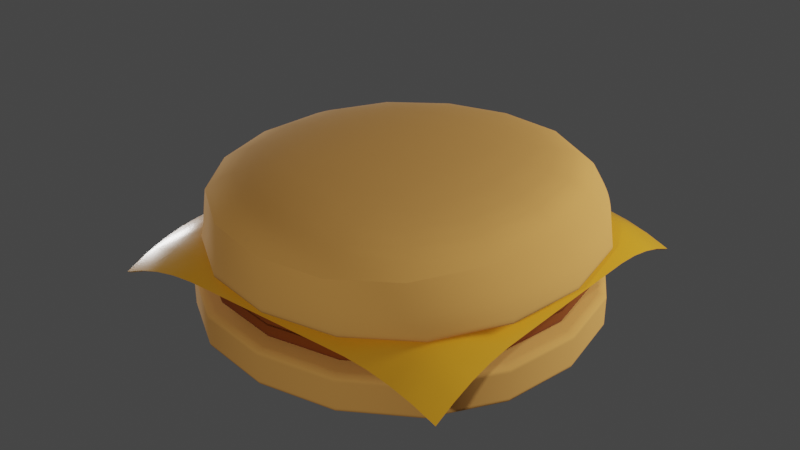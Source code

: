 # Source: hamburger.blend  (saved by Blender 3.5.10; exported with 4.5.12 LTS)
import bpy
from mathutils import Matrix  # noqa: F401  (used for matrix-valued properties, if any)

bpy.ops.wm.read_factory_settings(use_empty=True)
scene = bpy.context.scene
scene.name = 'Scene'

# ---- collections
col_collection = bpy.data.collections.new('Collection'); scene.collection.children.link(col_collection)

# ---- materials (node trees are filled in below, after node groups)
mat_bunmaterial = bpy.data.materials.new('BunMaterial')
mat_bunmaterial.use_transparent_shadow = False
mat_meatmaterial = bpy.data.materials.new('meatMaterial')
mat_meatmaterial.use_transparent_shadow = False
mat_cheesematerial = bpy.data.materials.new('cheeseMaterial')
mat_cheesematerial.use_transparent_shadow = False

# ---- node groups
ng_auto_smooth = bpy.data.node_groups.new('Auto Smooth', 'GeometryNodeTree')
_s = ng_auto_smooth.interface.new_socket(name='Geometry', in_out='OUTPUT', socket_type='NodeSocketGeometry')
_s = ng_auto_smooth.interface.new_socket(name='Geometry', in_out='INPUT', socket_type='NodeSocketGeometry')
_s = ng_auto_smooth.interface.new_socket(name='Angle', in_out='INPUT', socket_type='NodeSocketFloat')
_s.subtype = 'ANGLE'
_s.min_value = 0.0
_s.max_value = 3.142
ng_auto_smooth.is_modifier = True
_N = ng_auto_smooth.nodes; _L = ng_auto_smooth.links
n0 = _N.new('NodeGroupOutput'); n0.name = 'Group Output'; n0.location = (480, -100)
n1 = _N.new('NodeGroupInput'); n1.name = 'Group Input'; n1.location = (-420, -300)
n2 = _N.new('NodeGroupInput'); n2.name = 'Group Input.001'; n2.location = (-60, -100)
n3 = _N.new('GeometryNodeSetShadeSmooth'); n3.name = 'Set Shade Smooth'; n3.location = (120, -100)
n3.domain = 'EDGE'
n4 = _N.new('GeometryNodeSetShadeSmooth'); n4.name = 'Set Shade Smooth.001'; n4.location = (300, -100)
n5 = _N.new('GeometryNodeInputMeshEdgeAngle'); n5.name = 'Edge Angle'; n5.location = (-420, -220)
n6 = _N.new('GeometryNodeInputEdgeSmooth'); n6.name = 'Is Edge Smooth'; n6.location = (-60, -160)
n7 = _N.new('GeometryNodeInputShadeSmooth'); n7.name = 'Is Face Smooth'; n7.location = (-240, -340)
n8 = _N.new('FunctionNodeBooleanMath'); n8.name = 'Boolean Math'; n8.location = (-60, -220)
n9 = _N.new('FunctionNodeCompare'); n9.name = 'Compare'; n9.location = (-240, -180)
n9.operation = 'LESS_EQUAL'
_L.new(n5.outputs[0], n9.inputs[0])
_L.new(n4.outputs[0], n0.inputs[0])
_L.new(n1.outputs[1], n9.inputs[1])
_L.new(n9.outputs[0], n8.inputs[0])
_L.new(n7.outputs[0], n8.inputs[1])
_L.new(n2.outputs[0], n3.inputs[0])
_L.new(n6.outputs[0], n3.inputs[1])
_L.new(n3.outputs[0], n4.inputs[0])
_L.new(n8.outputs[0], n3.inputs[2])
n0.is_active_output = True

# ---- material node trees
mat_bunmaterial.use_nodes = True; mat_bunmaterial.node_tree.nodes.clear()
_N = mat_bunmaterial.node_tree.nodes; _L = mat_bunmaterial.node_tree.links
n0 = _N.new('ShaderNodeBsdfPrincipled'); n0.name = 'Principled BSDF'; n0.location = (10, 300)
n0.distribution = 'GGX'
n0.subsurface_method = 'RANDOM_WALK_SKIN'
n0.inputs[0].default_value = (0.8, 0.3764, 0.08888, 1.0)
n0.inputs[2].default_value = 1.0
n0.inputs[3].default_value = 1.45
n0.inputs[27].default_value = (0.0, 0.0, 0.0, 1.0)
n0.inputs[28].default_value = 1.0
n1 = _N.new('ShaderNodeOutputMaterial'); n1.name = 'Material Output'; n1.location = (300, 300)
_L.new(n0.outputs[0], n1.inputs[0])
n1.is_active_output = True
mat_meatmaterial.use_nodes = True; mat_meatmaterial.node_tree.nodes.clear()
_N = mat_meatmaterial.node_tree.nodes; _L = mat_meatmaterial.node_tree.links
n0 = _N.new('ShaderNodeBsdfPrincipled'); n0.name = 'Principled BSDF'; n0.location = (10, 300)
n0.distribution = 'GGX'
n0.subsurface_method = 'RANDOM_WALK_SKIN'
n0.inputs[0].default_value = (0.2462, 0.05323, 0.0, 1.0)
n0.inputs[2].default_value = 1.0
n0.inputs[3].default_value = 1.45
n0.inputs[27].default_value = (0.0, 0.0, 0.0, 1.0)
n0.inputs[28].default_value = 1.0
n1 = _N.new('ShaderNodeOutputMaterial'); n1.name = 'Material Output'; n1.location = (300, 300)
_L.new(n0.outputs[0], n1.inputs[0])
n1.is_active_output = True
mat_cheesematerial.use_nodes = True; mat_cheesematerial.node_tree.nodes.clear()
_N = mat_cheesematerial.node_tree.nodes; _L = mat_cheesematerial.node_tree.links
n0 = _N.new('ShaderNodeBsdfPrincipled'); n0.name = 'Principled BSDF'; n0.location = (10, 300)
n0.distribution = 'GGX'
n0.subsurface_method = 'RANDOM_WALK_SKIN'
n0.inputs[0].default_value = (0.8, 0.3614, 0.0195, 1.0)
n0.inputs[2].default_value = 0.283
n0.inputs[3].default_value = 1.45
n0.inputs[27].default_value = (0.0, 0.0, 0.0, 1.0)
n0.inputs[28].default_value = 1.0
n1 = _N.new('ShaderNodeOutputMaterial'); n1.name = 'Material Output'; n1.location = (300, 300)
_L.new(n0.outputs[0], n1.inputs[0])
n1.is_active_output = True

# ---- world
world_world = bpy.data.worlds.new('World'); scene.world = world_world
world_world.use_nodes = True; world_world.node_tree.nodes.clear()
_N = world_world.node_tree.nodes; _L = world_world.node_tree.links
n0 = _N.new('ShaderNodeOutputWorld'); n0.name = 'World Output'; n0.location = (300, 300)
n1 = _N.new('ShaderNodeBackground'); n1.name = 'Background'; n1.location = (10, 300)
n1.inputs[0].default_value = (0.05088, 0.05088, 0.05088, 1.0)
_L.new(n1.outputs[0], n0.inputs[0])
n0.is_active_output = True
world_world.color = (0.05088, 0.05088, 0.05088)
world_world.use_sun_shadow = False
world_world.sun_shadow_jitter_overblur = 0.0

# ---- lights
light_point_002 = bpy.data.lights.new('Point.002', 'POINT')
light_point_002.transmission_factor = 0.0
light_point_002.energy = 1.5e+04
light_point_002.shadow_soft_size = 3.421
light_point_002.shadow_maximum_resolution = 0.006
light_point_002.use_absolute_resolution = True
light_point_001 = bpy.data.lights.new('Point.001', 'POINT')
light_point_001.transmission_factor = 0.0
light_point_001.energy = 1.5e+04
light_point_001.shadow_soft_size = 0.9215
light_point_001.shadow_maximum_resolution = 0.006
light_point_001.use_absolute_resolution = True
light_point_003 = bpy.data.lights.new('Point.003', 'POINT')
light_point_003.transmission_factor = 0.0
light_point_003.energy = 1.5e+04
light_point_003.shadow_soft_size = 3.421
light_point_003.shadow_maximum_resolution = 0.006
light_point_003.use_absolute_resolution = True

# ---- meshes
me_cube_004 = bpy.data.meshes.new('Cube.004')
me_cube_004.from_pydata([(-4.995, -4.995, 1.549), (-4.995, -4.995, 2.405), (-4.995, 4.995, 1.549), (-4.995, 4.995, 2.405), (4.995, -4.995, 1.549), (4.995, -4.995, 2.405), (4.995, 4.995, 1.549), (4.995, 4.995, 2.405), (-4.995, -4.995, 2.275), (-4.995, 4.995, 2.275), (4.995, 4.995, 2.275), (4.995, -4.995, 2.275), (-4.995, 4.995, 1.812), (4.995, 4.995, 1.812), (4.995, -4.995, 1.812), (-4.995, -4.995, 1.812), (-4.995, -4.995, 1.812), (-4.995, 4.995, 1.812), (4.995, 4.995, 1.812), (4.995, -4.995, 1.812), (-4.995, -4.995, 2.019), (-4.995, 4.995, 2.019), (4.995, 4.995, 2.019), (4.995, -4.995, 2.019), (-4.995, 4.995, 1.812), (4.995, 4.995, 1.812), (4.995, -4.995, 1.812), (-4.995, -4.995, 1.812), (-4.995, -4.995, 2.141), (-4.995, 4.995, 2.141), (4.995, 4.995, 2.141), (4.995, -4.995, 2.141)], [], [(8, 1, 3, 9), (9, 3, 7, 10), (10, 7, 5, 11), (11, 5, 1, 8), (2, 6, 4, 0), (7, 3, 1, 5), (31, 11, 8, 28), (30, 10, 11, 31), (29, 9, 10, 30), (28, 8, 9, 29), (27, 15, 12, 24), (24, 12, 13, 25), (25, 13, 14, 26), (26, 14, 15, 27), (15, 16, 17, 12), (12, 17, 18, 13), (13, 18, 19, 14), (14, 19, 16, 15), (16, 20, 21, 17), (17, 21, 22, 18), (18, 22, 23, 19), (19, 23, 20, 16), (4, 26, 27, 0), (6, 25, 26, 4), (2, 24, 25, 6), (0, 27, 24, 2), (20, 28, 29, 21), (21, 29, 30, 22), (22, 30, 31, 23), (23, 31, 28, 20)])
me_cube_004.polygons.foreach_set('use_smooth', [True] * 30)
_uv = me_cube_004.uv_layers.new(name='UVMap')
_uv.uv.foreach_set('vector', [0.6, 0.0, 0.625, 0.0, 0.625, 0.25, 0.6, 0.25, 0.6, 0.25, 0.625, 0.25, 0.625, 0.5, 0.6, 0.5, 0.6, 0.5, 0.625, 0.5, 0.625, 0.75, 0.6, 0.75, 0.6, 0.75, 0.625, 0.75, 0.625, 1.0, 0.6, 1.0, 0.125, 0.5, 0.375, 0.5, 0.375, 0.75, 0.125, 0.75, 0.625, 0.5, 0.875, 0.5, 0.875, 0.75, 0.625, 0.75, 0.5719, 0.75, 0.6, 0.75, 0.6, 1.0, 0.5719, 1.0, 0.5719, 0.5, 0.6, 0.5, 0.6, 0.75, 0.5719, 0.75, 0.5719, 0.25, 0.6, 0.25, 0.6, 0.5, 0.5719, 0.5, 0.5719, 0.0, 0.6, 0.0, 0.6, 0.25, 0.5719, 0.25, 0.4875, 0.0, 0.4875, 0.0, 0.4875, 0.25, 0.4875, 0.25, 0.4875, 0.25, 0.4875, 0.25, 0.4875, 0.5, 0.4875, 0.5, 0.4875, 0.5, 0.4875, 0.5, 0.4875, 0.75, 0.4875, 0.75, 0.4875, 0.75, 0.4875, 0.75, 0.4875, 1.0, 0.4875, 1.0, 0.4875, 0.0, 0.4875, 0.0, 0.4875, 0.25, 0.4875, 0.25, 0.4875, 0.25, 0.4875, 0.25, 0.4875, 0.5, 0.4875, 0.5, 0.4875, 0.5, 0.4875, 0.5, 0.4875, 0.75, 0.4875, 0.75, 0.4875, 0.75, 0.4875, 0.75, 0.4875, 1.0, 0.4875, 1.0, 0.4875, 0.0, 0.5438, 0.0, 0.5438, 0.25, 0.4875, 0.25, 0.4875, 0.25, 0.5438, 0.25, 0.5438, 0.5, 0.4875, 0.5, 0.4875, 0.5, 0.5438, 0.5, 0.5438, 0.75, 0.4875, 0.75, 0.4875, 0.75, 0.5438, 0.75, 0.5438, 1.0, 0.4875, 1.0, 0.375, 0.75, 0.4875, 0.75, 0.4875, 1.0, 0.375, 1.0, 0.375, 0.5, 0.4875, 0.5, 0.4875, 0.75, 0.375, 0.75, 0.375, 0.25, 0.4875, 0.25, 0.4875, 0.5, 0.375, 0.5, 0.375, 0.0, 0.4875, 0.0, 0.4875, 0.25, 0.375, 0.25, 0.5438, 0.0, 0.5719, 0.0, 0.5719, 0.25, 0.5438, 0.25, 0.5438, 0.25, 0.5719, 0.25, 0.5719, 0.5, 0.5438, 0.5, 0.5438, 0.5, 0.5719, 0.5, 0.5719, 0.75, 0.5438, 0.75, 0.5438, 0.75, 0.5719, 0.75, 0.5719, 1.0, 0.5438, 1.0])
me_cube_004.materials.append(mat_bunmaterial)
me_cube_004.update()
me_cube_005 = bpy.data.meshes.new('Cube.005')
me_cube_005.from_pydata([(-4.995, -4.995, 1.0), (-4.995, -4.995, 2.0), (-4.995, 4.995, 1.0), (-4.995, 4.995, 2.0), (4.995, -4.995, 1.0), (4.995, -4.995, 2.0), (4.995, 4.995, 1.0), (4.995, 4.995, 2.0), (-4.995, -4.995, 1.461), (-4.995, 4.995, 1.461), (4.995, 4.995, 1.461), (4.995, -4.995, 1.461), (-4.995, 4.995, 1.505), (4.995, 4.995, 1.505), (4.995, -4.995, 1.505), (-4.995, -4.995, 1.505), (-4.995, -4.995, 1.505), (-4.995, 4.995, 1.505), (4.995, 4.995, 1.505), (4.995, -4.995, 1.505), (4.995, -4.995, 1.461), (4.995, 4.995, 1.461), (-4.995, 4.995, 1.461), (-4.995, -4.995, 1.461), (-4.995, 4.995, 1.505), (4.995, 4.995, 1.505), (4.995, -4.995, 1.505), (-4.995, -4.995, 1.505), (-4.995, 4.995, 1.505), (4.995, 4.995, 1.505), (4.995, -4.995, 1.505), (-4.995, -4.995, 1.505), (-4.995, -4.995, 1.623), (4.995, -4.995, 1.623), (4.995, 4.995, 1.623), (-4.995, 4.995, 1.623), (-4.995, 4.995, 1.278), (4.995, 4.995, 1.278), (4.995, -4.995, 1.278), (-4.995, -4.995, 1.278)], [], [(32, 1, 3, 35), (35, 3, 7, 34), (34, 7, 5, 33), (33, 5, 1, 32), (2, 6, 4, 0), (7, 3, 1, 5), (27, 15, 12, 24), (24, 12, 13, 25), (25, 13, 14, 26), (26, 14, 15, 27), (15, 16, 17, 12), (12, 17, 18, 13), (13, 18, 19, 14), (14, 19, 16, 15), (8, 23, 22, 9), (9, 22, 21, 10), (10, 21, 20, 11), (11, 20, 23, 8), (30, 26, 27, 31), (29, 25, 26, 30), (28, 24, 25, 29), (31, 27, 24, 28), (39, 31, 28, 36), (36, 28, 29, 37), (37, 29, 30, 38), (38, 30, 31, 39), (20, 33, 32, 23), (21, 34, 33, 20), (22, 35, 34, 21), (23, 32, 35, 22), (4, 38, 39, 0), (6, 37, 38, 4), (2, 36, 37, 6), (0, 39, 36, 2)])
me_cube_005.polygons.foreach_set('use_smooth', [True] * 34)
_uv = me_cube_005.uv_layers.new(name='UVMap')
_uv.uv.foreach_set('vector', [0.6075, 0.0, 0.625, 0.0, 0.625, 0.25, 0.6075, 0.25, 0.6075, 0.25, 0.625, 0.25, 0.625, 0.5, 0.6075, 0.5, 0.6075, 0.5, 0.625, 0.5, 0.625, 0.75, 0.6075, 0.75, 0.6075, 0.75, 0.625, 0.75, 0.625, 1.0, 0.6075, 1.0, 0.125, 0.5, 0.375, 0.5, 0.375, 0.75, 0.125, 0.75, 0.625, 0.5, 0.875, 0.5, 0.875, 0.75, 0.625, 0.75, 0.4875, 0.0, 0.4875, 0.0, 0.4875, 0.25, 0.4875, 0.25, 0.4875, 0.25, 0.4875, 0.25, 0.4875, 0.5, 0.4875, 0.5, 0.4875, 0.5, 0.4875, 0.5, 0.4875, 0.75, 0.4875, 0.75, 0.4875, 0.75, 0.4875, 0.75, 0.4875, 1.0, 0.4875, 1.0, 0.4875, 0.0, 0.4875, 0.0, 0.4875, 0.25, 0.4875, 0.25, 0.4875, 0.25, 0.4875, 0.25, 0.4875, 0.5, 0.4875, 0.5, 0.4875, 0.5, 0.4875, 0.5, 0.4875, 0.75, 0.4875, 0.75, 0.4875, 0.75, 0.4875, 0.75, 0.4875, 1.0, 0.4875, 1.0, 0.6, 0.0, 0.6, 0.0, 0.6, 0.25, 0.6, 0.25, 0.6, 0.25, 0.6, 0.25, 0.6, 0.5, 0.6, 0.5, 0.6, 0.5, 0.6, 0.5, 0.6, 0.75, 0.6, 0.75, 0.6, 0.75, 0.6, 0.75, 0.6, 1.0, 0.6, 1.0, 0.4875, 0.75, 0.4875, 0.75, 0.4875, 1.0, 0.4875, 1.0, 0.4875, 0.5, 0.4875, 0.5, 0.4875, 0.75, 0.4875, 0.75, 0.4875, 0.25, 0.4875, 0.25, 0.4875, 0.5, 0.4875, 0.5, 0.4875, 0.0, 0.4875, 0.0, 0.4875, 0.25, 0.4875, 0.25, 0.4369, 0.0, 0.4875, 0.0, 0.4875, 0.25, 0.4369, 0.25, 0.4369, 0.25, 0.4875, 0.25, 0.4875, 0.5, 0.4369, 0.5, 0.4369, 0.5, 0.4875, 0.5, 0.4875, 0.75, 0.4369, 0.75, 0.4369, 0.75, 0.4875, 0.75, 0.4875, 1.0, 0.4369, 1.0, 0.6, 0.75, 0.6075, 0.75, 0.6075, 1.0, 0.6, 1.0, 0.6, 0.5, 0.6075, 0.5, 0.6075, 0.75, 0.6, 0.75, 0.6, 0.25, 0.6075, 0.25, 0.6075, 0.5, 0.6, 0.5, 0.6, 0.0, 0.6075, 0.0, 0.6075, 0.25, 0.6, 0.25, 0.375, 0.75, 0.4369, 0.75, 0.4369, 1.0, 0.375, 1.0, 0.375, 0.5, 0.4369, 0.5, 0.4369, 0.75, 0.375, 0.75, 0.375, 0.25, 0.4369, 0.25, 0.4369, 0.5, 0.375, 0.5, 0.375, 0.0, 0.4369, 0.0, 0.4369, 0.25, 0.375, 0.25])
me_cube_005.materials.append(mat_meatmaterial)
me_cube_005.update()
me_plane = bpy.data.meshes.new('Plane')
me_plane.from_pydata([(-3.93, -3.93, -1.747), (3.93, -3.93, -1.747), (-3.93, 3.93, -1.747), (3.93, 3.93, -1.747), (-3.93, 3.438, -1.341), (-3.93, 2.947, -1.041), (-3.93, 2.456, -0.8448), (-3.93, 1.965, -0.7541), (-3.93, 1.474, -0.7471), (-3.93, 0.9824, -0.7471), (-3.93, 0.4912, -0.7471), (-3.93, -1.192e-07, -0.7471), (-3.93, -0.4912, -0.7471), (-3.93, -0.9824, -0.7471), (-3.93, -1.474, -0.7471), (-3.93, -1.965, -0.7541), (-3.93, -2.456, -0.8448), (-3.93, -2.947, -1.041), (-3.93, -3.438, -1.341), (-3.438, -3.93, -1.341), (-2.947, -3.93, -1.041), (-2.456, -3.93, -0.8448), (-1.965, -3.93, -0.7541), (-1.474, -3.93, -0.7471), (-0.9824, -3.93, -0.7471), (-0.4912, -3.93, -0.7471), (1.192e-07, -3.93, -0.7471), (0.4912, -3.93, -0.7471), (0.9824, -3.93, -0.7471), (1.474, -3.93, -0.7471), (1.965, -3.93, -0.7541), (2.456, -3.93, -0.8448), (2.947, -3.93, -1.041), (3.438, -3.93, -1.341), (3.93, -3.438, -1.341), (3.93, -2.947, -1.041), (3.93, -2.456, -0.8448), (3.93, -1.965, -0.7541), (3.93, -1.474, -0.7471), (3.93, -0.9824, -0.7471), (3.93, -0.4912, -0.7471), (3.93, 1.192e-07, -0.7471), (3.93, 0.4912, -0.7471), (3.93, 0.9824, -0.7471), (3.93, 1.474, -0.7471), (3.93, 1.965, -0.7541), (3.93, 2.456, -0.8448), (3.93, 2.947, -1.041), (3.93, 3.438, -1.341), (3.438, 3.93, -1.341), (2.947, 3.93, -1.041), (2.456, 3.93, -0.8448), (1.965, 3.93, -0.7541), (1.474, 3.93, -0.7471), (0.9824, 3.93, -0.7471), (0.4912, 3.93, -0.7471), (-1.192e-07, 3.93, -0.7471), (-0.4912, 3.93, -0.7471), (-0.9824, 3.93, -0.7471), (-1.474, 3.93, -0.7471), (-1.965, 3.93, -0.7541), (-2.456, 3.93, -0.8448), (-2.947, 3.93, -1.041), (-3.438, 3.93, -1.341), (-3.438, -3.438, -0.6967), (-3.438, -2.947, -0.4973), (-3.438, -2.456, -0.3388), (-3.438, -1.965, -0.2667), (-3.438, -1.474, -0.2637), (-3.438, -0.9824, -0.2637), (-3.438, -0.4912, -0.2637), (-3.438, 1.192e-07, -0.2637), (-3.438, 0.4912, -0.2637), (-3.438, 0.9824, -0.2637), (-3.438, 1.474, -0.2637), (-3.438, 1.965, -0.2667), (-3.438, 2.456, -0.3388), (-3.438, 2.947, -0.4973), (-3.438, 3.438, -0.6967), (-2.947, -3.438, -0.4973), (-2.947, -2.947, -0.1446), (-2.947, -2.456, -0.05567), (-2.947, -1.965, -0.02642), (-2.947, -1.474, -0.02643), (-2.947, -0.9824, -0.02643), (-2.947, -0.4912, -0.02643), (-2.947, 1.192e-07, -0.02643), (-2.947, 0.4912, -0.02643), (-2.947, 0.9824, -0.02643), (-2.947, 1.474, -0.02643), (-2.947, 1.965, -0.02642), (-2.947, 2.456, -0.05567), (-2.947, 2.947, -0.1446), (-2.947, 3.438, -0.4973), (-2.456, -3.438, -0.3388), (-2.456, -2.947, -0.05567), (-2.456, -2.456, -0.0007717), (-2.456, -1.965, 0.0), (-2.456, -1.474, 0.0), (-2.456, -0.9824, 0.0), (-2.456, -0.4912, 0.0), (-2.456, 1.192e-07, 0.0), (-2.456, 0.4912, 0.0), (-2.456, 0.9824, 0.0), (-2.456, 1.474, 0.0), (-2.456, 1.965, 0.0), (-2.456, 2.456, -0.0007717), (-2.456, 2.947, -0.05567), (-2.456, 3.438, -0.3388), (-1.965, -3.438, -0.2667), (-1.965, -2.947, -0.02642), (-1.965, -2.456, 0.0), (-1.965, -1.965, 0.0), (-1.965, -1.474, 0.0), (-1.965, -0.9824, 0.0), (-1.965, -0.4912, 0.0), (-1.965, 1.192e-07, 0.0), (-1.965, 0.4912, 0.0), (-1.965, 0.9824, 0.0), (-1.965, 1.474, 0.0), (-1.965, 1.965, 0.0), (-1.965, 2.456, 0.0), (-1.965, 2.947, -0.02642), (-1.965, 3.438, -0.2667), (-1.474, -3.438, -0.2637), (-1.474, -2.947, -0.02643), (-1.474, -2.456, 0.0), (-1.474, -1.965, 0.0), (-1.474, -1.474, 0.0), (-1.474, -0.9824, 0.0), (-1.474, -0.4912, 0.0), (-1.474, 1.192e-07, 0.0), (-1.474, 0.4912, 0.0), (-1.474, 0.9824, 0.0), (-1.474, 1.474, 0.0), (-1.474, 1.965, 0.0), (-1.474, 2.456, 0.0), (-1.474, 2.947, -0.02643), (-1.474, 3.438, -0.2637), (-0.9824, -3.438, -0.2637), (-0.9824, -2.947, -0.02643), (-0.9824, -2.456, 0.0), (-0.9824, -1.965, 0.0), (-0.9824, -1.474, 0.0), (-0.9824, -0.9824, 0.0), (-0.9824, -0.4912, 0.0), (-0.9824, 1.192e-07, 0.0), (-0.9824, 0.4912, 0.0), (-0.9824, 0.9824, 0.0), (-0.9824, 1.474, 0.0), (-0.9824, 1.965, 0.0), (-0.9824, 2.456, 0.0), (-0.9824, 2.947, -0.02643), (-0.9824, 3.438, -0.2637), (-0.4912, -3.438, -0.2637), (-0.4912, -2.947, -0.02643), (-0.4912, -2.456, 0.0), (-0.4912, -1.965, 0.0), (-0.4912, -1.474, 0.0), (-0.4912, -0.9824, 0.0), (-0.4912, -0.4912, 0.0), (-0.4912, 1.192e-07, 0.0), (-0.4912, 0.4912, 0.0), (-0.4912, 0.9824, 0.0), (-0.4912, 1.474, 0.0), (-0.4912, 1.965, 0.0), (-0.4912, 2.456, 0.0), (-0.4912, 2.947, -0.02643), (-0.4912, 3.438, -0.2637), (1.043e-07, -3.438, -0.2637), (8.941e-08, -2.947, -0.02643), (7.451e-08, -2.456, 0.0), (5.96e-08, -1.965, 0.0), (4.47e-08, -1.474, 0.0), (2.98e-08, -0.9824, 0.0), (1.49e-08, -0.4912, 0.0), (0.0, 1.192e-07, 0.0), (-1.49e-08, 0.4912, 0.0), (-2.98e-08, 0.9824, 0.0), (-4.47e-08, 1.474, 0.0), (-5.96e-08, 1.965, 0.0), (-7.451e-08, 2.456, 0.0), (-8.941e-08, 2.947, -0.02643), (-1.043e-07, 3.438, -0.2637), (0.4912, -3.438, -0.2637), (0.4912, -2.947, -0.02643), (0.4912, -2.456, 0.0), (0.4912, -1.965, 0.0), (0.4912, -1.474, 0.0), (0.4912, -0.9824, 0.0), (0.4912, -0.4912, 0.0), (0.4912, 1.192e-07, 0.0), (0.4912, 0.4912, 0.0), (0.4912, 0.9824, 0.0), (0.4912, 1.474, 0.0), (0.4912, 1.965, 0.0), (0.4912, 2.456, 0.0), (0.4912, 2.947, -0.02643), (0.4912, 3.438, -0.2637), (0.9824, -3.438, -0.2637), (0.9824, -2.947, -0.02643), (0.9824, -2.456, 0.0), (0.9824, -1.965, 0.0), (0.9824, -1.474, 0.0), (0.9824, -0.9824, 0.0), (0.9824, -0.4912, 0.0), (0.9824, 1.192e-07, 0.0), (0.9824, 0.4912, 0.0), (0.9824, 0.9824, 0.0), (0.9824, 1.474, 0.0), (0.9824, 1.965, 0.0), (0.9824, 2.456, 0.0), (0.9824, 2.947, -0.02643), (0.9824, 3.438, -0.2637), (1.474, -3.438, -0.2637), (1.474, -2.947, -0.02643), (1.474, -2.456, 0.0), (1.474, -1.965, 0.0), (1.474, -1.474, 0.0), (1.474, -0.9824, 0.0), (1.474, -0.4912, 0.0), (1.474, 1.192e-07, 0.0), (1.474, 0.4912, 0.0), (1.474, 0.9824, 0.0), (1.474, 1.474, 0.0), (1.474, 1.965, 0.0), (1.474, 2.456, 0.0), (1.474, 2.947, -0.02643), (1.474, 3.438, -0.2637), (1.965, -3.438, -0.2667), (1.965, -2.947, -0.02642), (1.965, -2.456, 0.0), (1.965, -1.965, 0.0), (1.965, -1.474, 0.0), (1.965, -0.9824, 0.0), (1.965, -0.4912, 0.0), (1.965, 1.192e-07, 0.0), (1.965, 0.4912, 0.0), (1.965, 0.9824, 0.0), (1.965, 1.474, 0.0), (1.965, 1.965, 0.0), (1.965, 2.456, 0.0), (1.965, 2.947, -0.02642), (1.965, 3.438, -0.2667), (2.456, -3.438, -0.3388), (2.456, -2.947, -0.05567), (2.456, -2.456, -0.0007717), (2.456, -1.965, 0.0), (2.456, -1.474, 0.0), (2.456, -0.9824, 0.0), (2.456, -0.4912, 0.0), (2.456, 1.192e-07, 0.0), (2.456, 0.4912, 0.0), (2.456, 0.9824, 0.0), (2.456, 1.474, 0.0), (2.456, 1.965, 0.0), (2.456, 2.456, -0.0007717), (2.456, 2.947, -0.05567), (2.456, 3.438, -0.3388), (2.947, -3.438, -0.4973), (2.947, -2.947, -0.1446), (2.947, -2.456, -0.05567), (2.947, -1.965, -0.02642), (2.947, -1.474, -0.02643), (2.947, -0.9824, -0.02643), (2.947, -0.4912, -0.02643), (2.947, 1.192e-07, -0.02643), (2.947, 0.4912, -0.02643), (2.947, 0.9824, -0.02643), (2.947, 1.474, -0.02643), (2.947, 1.965, -0.02642), (2.947, 2.456, -0.05567), (2.947, 2.947, -0.1446), (2.947, 3.438, -0.4973), (3.438, -3.438, -0.6967), (3.438, -2.947, -0.4973), (3.438, -2.456, -0.3388), (3.438, -1.965, -0.2667), (3.438, -1.474, -0.2637), (3.438, -0.9824, -0.2637), (3.438, -0.4912, -0.2637), (3.438, 1.192e-07, -0.2637), (3.438, 0.4912, -0.2637), (3.438, 0.9824, -0.2637), (3.438, 1.474, -0.2637), (3.438, 1.965, -0.2667), (3.438, 2.456, -0.3388), (3.438, 2.947, -0.4973), (3.438, 3.438, -0.6967)], [], [(288, 48, 3, 49), (4, 78, 63, 2), (78, 93, 62, 63), (93, 108, 61, 62), (108, 123, 60, 61), (123, 138, 59, 60), (138, 153, 58, 59), (153, 168, 57, 58), (168, 183, 56, 57), (183, 198, 55, 56), (198, 213, 54, 55), (213, 228, 53, 54), (228, 243, 52, 53), (243, 258, 51, 52), (258, 273, 50, 51), (273, 288, 49, 50), (0, 19, 64, 18), (18, 64, 65, 17), (17, 65, 66, 16), (16, 66, 67, 15), (15, 67, 68, 14), (14, 68, 69, 13), (13, 69, 70, 12), (12, 70, 71, 11), (11, 71, 72, 10), (10, 72, 73, 9), (9, 73, 74, 8), (8, 74, 75, 7), (7, 75, 76, 6), (6, 76, 77, 5), (5, 77, 78, 4), (19, 20, 79, 64), (64, 79, 80, 65), (65, 80, 81, 66), (66, 81, 82, 67), (67, 82, 83, 68), (68, 83, 84, 69), (69, 84, 85, 70), (70, 85, 86, 71), (71, 86, 87, 72), (72, 87, 88, 73), (73, 88, 89, 74), (74, 89, 90, 75), (75, 90, 91, 76), (76, 91, 92, 77), (77, 92, 93, 78), (20, 21, 94, 79), (79, 94, 95, 80), (80, 95, 96, 81), (81, 96, 97, 82), (82, 97, 98, 83), (83, 98, 99, 84), (84, 99, 100, 85), (85, 100, 101, 86), (86, 101, 102, 87), (87, 102, 103, 88), (88, 103, 104, 89), (89, 104, 105, 90), (90, 105, 106, 91), (91, 106, 107, 92), (92, 107, 108, 93), (21, 22, 109, 94), (94, 109, 110, 95), (95, 110, 111, 96), (96, 111, 112, 97), (97, 112, 113, 98), (98, 113, 114, 99), (99, 114, 115, 100), (100, 115, 116, 101), (101, 116, 117, 102), (102, 117, 118, 103), (103, 118, 119, 104), (104, 119, 120, 105), (105, 120, 121, 106), (106, 121, 122, 107), (107, 122, 123, 108), (22, 23, 124, 109), (109, 124, 125, 110), (110, 125, 126, 111), (111, 126, 127, 112), (112, 127, 128, 113), (113, 128, 129, 114), (114, 129, 130, 115), (115, 130, 131, 116), (116, 131, 132, 117), (117, 132, 133, 118), (118, 133, 134, 119), (119, 134, 135, 120), (120, 135, 136, 121), (121, 136, 137, 122), (122, 137, 138, 123), (23, 24, 139, 124), (124, 139, 140, 125), (125, 140, 141, 126), (126, 141, 142, 127), (127, 142, 143, 128), (128, 143, 144, 129), (129, 144, 145, 130), (130, 145, 146, 131), (131, 146, 147, 132), (132, 147, 148, 133), (133, 148, 149, 134), (134, 149, 150, 135), (135, 150, 151, 136), (136, 151, 152, 137), (137, 152, 153, 138), (24, 25, 154, 139), (139, 154, 155, 140), (140, 155, 156, 141), (141, 156, 157, 142), (142, 157, 158, 143), (143, 158, 159, 144), (144, 159, 160, 145), (145, 160, 161, 146), (146, 161, 162, 147), (147, 162, 163, 148), (148, 163, 164, 149), (149, 164, 165, 150), (150, 165, 166, 151), (151, 166, 167, 152), (152, 167, 168, 153), (25, 26, 169, 154), (154, 169, 170, 155), (155, 170, 171, 156), (156, 171, 172, 157), (157, 172, 173, 158), (158, 173, 174, 159), (159, 174, 175, 160), (160, 175, 176, 161), (161, 176, 177, 162), (162, 177, 178, 163), (163, 178, 179, 164), (164, 179, 180, 165), (165, 180, 181, 166), (166, 181, 182, 167), (167, 182, 183, 168), (26, 27, 184, 169), (169, 184, 185, 170), (170, 185, 186, 171), (171, 186, 187, 172), (172, 187, 188, 173), (173, 188, 189, 174), (174, 189, 190, 175), (175, 190, 191, 176), (176, 191, 192, 177), (177, 192, 193, 178), (178, 193, 194, 179), (179, 194, 195, 180), (180, 195, 196, 181), (181, 196, 197, 182), (182, 197, 198, 183), (27, 28, 199, 184), (184, 199, 200, 185), (185, 200, 201, 186), (186, 201, 202, 187), (187, 202, 203, 188), (188, 203, 204, 189), (189, 204, 205, 190), (190, 205, 206, 191), (191, 206, 207, 192), (192, 207, 208, 193), (193, 208, 209, 194), (194, 209, 210, 195), (195, 210, 211, 196), (196, 211, 212, 197), (197, 212, 213, 198), (28, 29, 214, 199), (199, 214, 215, 200), (200, 215, 216, 201), (201, 216, 217, 202), (202, 217, 218, 203), (203, 218, 219, 204), (204, 219, 220, 205), (205, 220, 221, 206), (206, 221, 222, 207), (207, 222, 223, 208), (208, 223, 224, 209), (209, 224, 225, 210), (210, 225, 226, 211), (211, 226, 227, 212), (212, 227, 228, 213), (29, 30, 229, 214), (214, 229, 230, 215), (215, 230, 231, 216), (216, 231, 232, 217), (217, 232, 233, 218), (218, 233, 234, 219), (219, 234, 235, 220), (220, 235, 236, 221), (221, 236, 237, 222), (222, 237, 238, 223), (223, 238, 239, 224), (224, 239, 240, 225), (225, 240, 241, 226), (226, 241, 242, 227), (227, 242, 243, 228), (30, 31, 244, 229), (229, 244, 245, 230), (230, 245, 246, 231), (231, 246, 247, 232), (232, 247, 248, 233), (233, 248, 249, 234), (234, 249, 250, 235), (235, 250, 251, 236), (236, 251, 252, 237), (237, 252, 253, 238), (238, 253, 254, 239), (239, 254, 255, 240), (240, 255, 256, 241), (241, 256, 257, 242), (242, 257, 258, 243), (31, 32, 259, 244), (244, 259, 260, 245), (245, 260, 261, 246), (246, 261, 262, 247), (247, 262, 263, 248), (248, 263, 264, 249), (249, 264, 265, 250), (250, 265, 266, 251), (251, 266, 267, 252), (252, 267, 268, 253), (253, 268, 269, 254), (254, 269, 270, 255), (255, 270, 271, 256), (256, 271, 272, 257), (257, 272, 273, 258), (32, 33, 274, 259), (259, 274, 275, 260), (260, 275, 276, 261), (261, 276, 277, 262), (262, 277, 278, 263), (263, 278, 279, 264), (264, 279, 280, 265), (265, 280, 281, 266), (266, 281, 282, 267), (267, 282, 283, 268), (268, 283, 284, 269), (269, 284, 285, 270), (270, 285, 286, 271), (271, 286, 287, 272), (272, 287, 288, 273), (33, 1, 34, 274), (274, 34, 35, 275), (275, 35, 36, 276), (276, 36, 37, 277), (277, 37, 38, 278), (278, 38, 39, 279), (279, 39, 40, 280), (280, 40, 41, 281), (281, 41, 42, 282), (282, 42, 43, 283), (283, 43, 44, 284), (284, 44, 45, 285), (285, 45, 46, 286), (286, 46, 47, 287), (287, 47, 48, 288)])
me_plane.polygons.foreach_set('use_smooth', [True] * 256)
_uv = me_plane.uv_layers.new(name='UVMap')
_uv.uv.foreach_set('vector', [0.9375, 0.9375, 1.0, 0.9375, 1.0, 1.0, 0.9375, 1.0, 0.0, 0.9375, 0.0625, 0.9375, 0.0625, 1.0, 0.0, 1.0, 0.0625, 0.9375, 0.125, 0.9375, 0.125, 1.0, 0.0625, 1.0, 0.125, 0.9375, 0.1875, 0.9375, 0.1875, 1.0, 0.125, 1.0, 0.1875, 0.9375, 0.25, 0.9375, 0.25, 1.0, 0.1875, 1.0, 0.25, 0.9375, 0.3125, 0.9375, 0.3125, 1.0, 0.25, 1.0, 0.3125, 0.9375, 0.375, 0.9375, 0.375, 1.0, 0.3125, 1.0, 0.375, 0.9375, 0.4375, 0.9375, 0.4375, 1.0, 0.375, 1.0, 0.4375, 0.9375, 0.5, 0.9375, 0.5, 1.0, 0.4375, 1.0, 0.5, 0.9375, 0.5625, 0.9375, 0.5625, 1.0, 0.5, 1.0, 0.5625, 0.9375, 0.625, 0.9375, 0.625, 1.0, 0.5625, 1.0, 0.625, 0.9375, 0.6875, 0.9375, 0.6875, 1.0, 0.625, 1.0, 0.6875, 0.9375, 0.75, 0.9375, 0.75, 1.0, 0.6875, 1.0, 0.75, 0.9375, 0.8125, 0.9375, 0.8125, 1.0, 0.75, 1.0, 0.8125, 0.9375, 0.875, 0.9375, 0.875, 1.0, 0.8125, 1.0, 0.875, 0.9375, 0.9375, 0.9375, 0.9375, 1.0, 0.875, 1.0, 0.0, 0.0, 0.0625, 0.0, 0.0625, 0.0625, 0.0, 0.0625, 0.0, 0.0625, 0.0625, 0.0625, 0.0625, 0.125, 0.0, 0.125, 0.0, 0.125, 0.0625, 0.125, 0.0625, 0.1875, 0.0, 0.1875, 0.0, 0.1875, 0.0625, 0.1875, 0.0625, 0.25, 0.0, 0.25, 0.0, 0.25, 0.0625, 0.25, 0.0625, 0.3125, 0.0, 0.3125, 0.0, 0.3125, 0.0625, 0.3125, 0.0625, 0.375, 0.0, 0.375, 0.0, 0.375, 0.0625, 0.375, 0.0625, 0.4375, 0.0, 0.4375, 0.0, 0.4375, 0.0625, 0.4375, 0.0625, 0.5, 0.0, 0.5, 0.0, 0.5, 0.0625, 0.5, 0.0625, 0.5625, 0.0, 0.5625, 0.0, 0.5625, 0.0625, 0.5625, 0.0625, 0.625, 0.0, 0.625, 0.0, 0.625, 0.0625, 0.625, 0.0625, 0.6875, 0.0, 0.6875, 0.0, 0.6875, 0.0625, 0.6875, 0.0625, 0.75, 0.0, 0.75, 0.0, 0.75, 0.0625, 0.75, 0.0625, 0.8125, 0.0, 0.8125, 0.0, 0.8125, 0.0625, 0.8125, 0.0625, 0.875, 0.0, 0.875, 0.0, 0.875, 0.0625, 0.875, 0.0625, 0.9375, 0.0, 0.9375, 0.0625, 0.0, 0.125, 0.0, 0.125, 0.0625, 0.0625, 0.0625, 0.0625, 0.0625, 0.125, 0.0625, 0.125, 0.125, 0.0625, 0.125, 0.0625, 0.125, 0.125, 0.125, 0.125, 0.1875, 0.0625, 0.1875, 0.0625, 0.1875, 0.125, 0.1875, 0.125, 0.25, 0.0625, 0.25, 0.0625, 0.25, 0.125, 0.25, 0.125, 0.3125, 0.0625, 0.3125, 0.0625, 0.3125, 0.125, 0.3125, 0.125, 0.375, 0.0625, 0.375, 0.0625, 0.375, 0.125, 0.375, 0.125, 0.4375, 0.0625, 0.4375, 0.0625, 0.4375, 0.125, 0.4375, 0.125, 0.5, 0.0625, 0.5, 0.0625, 0.5, 0.125, 0.5, 0.125, 0.5625, 0.0625, 0.5625, 0.0625, 0.5625, 0.125, 0.5625, 0.125, 0.625, 0.0625, 0.625, 0.0625, 0.625, 0.125, 0.625, 0.125, 0.6875, 0.0625, 0.6875, 0.0625, 0.6875, 0.125, 0.6875, 0.125, 0.75, 0.0625, 0.75, 0.0625, 0.75, 0.125, 0.75, 0.125, 0.8125, 0.0625, 0.8125, 0.0625, 0.8125, 0.125, 0.8125, 0.125, 0.875, 0.0625, 0.875, 0.0625, 0.875, 0.125, 0.875, 0.125, 0.9375, 0.0625, 0.9375, 0.125, 0.0, 0.1875, 0.0, 0.1875, 0.0625, 0.125, 0.0625, 0.125, 0.0625, 0.1875, 0.0625, 0.1875, 0.125, 0.125, 0.125, 0.125, 0.125, 0.1875, 0.125, 0.1875, 0.1875, 0.125, 0.1875, 0.125, 0.1875, 0.1875, 0.1875, 0.1875, 0.25, 0.125, 0.25, 0.125, 0.25, 0.1875, 0.25, 0.1875, 0.3125, 0.125, 0.3125, 0.125, 0.3125, 0.1875, 0.3125, 0.1875, 0.375, 0.125, 0.375, 0.125, 0.375, 0.1875, 0.375, 0.1875, 0.4375, 0.125, 0.4375, 0.125, 0.4375, 0.1875, 0.4375, 0.1875, 0.5, 0.125, 0.5, 0.125, 0.5, 0.1875, 0.5, 0.1875, 0.5625, 0.125, 0.5625, 0.125, 0.5625, 0.1875, 0.5625, 0.1875, 0.625, 0.125, 0.625, 0.125, 0.625, 0.1875, 0.625, 0.1875, 0.6875, 0.125, 0.6875, 0.125, 0.6875, 0.1875, 0.6875, 0.1875, 0.75, 0.125, 0.75, 0.125, 0.75, 0.1875, 0.75, 0.1875, 0.8125, 0.125, 0.8125, 0.125, 0.8125, 0.1875, 0.8125, 0.1875, 0.875, 0.125, 0.875, 0.125, 0.875, 0.1875, 0.875, 0.1875, 0.9375, 0.125, 0.9375, 0.1875, 0.0, 0.25, 0.0, 0.25, 0.0625, 0.1875, 0.0625, 0.1875, 0.0625, 0.25, 0.0625, 0.25, 0.125, 0.1875, 0.125, 0.1875, 0.125, 0.25, 0.125, 0.25, 0.1875, 0.1875, 0.1875, 0.1875, 0.1875, 0.25, 0.1875, 0.25, 0.25, 0.1875, 0.25, 0.1875, 0.25, 0.25, 0.25, 0.25, 0.3125, 0.1875, 0.3125, 0.1875, 0.3125, 0.25, 0.3125, 0.25, 0.375, 0.1875, 0.375, 0.1875, 0.375, 0.25, 0.375, 0.25, 0.4375, 0.1875, 0.4375, 0.1875, 0.4375, 0.25, 0.4375, 0.25, 0.5, 0.1875, 0.5, 0.1875, 0.5, 0.25, 0.5, 0.25, 0.5625, 0.1875, 0.5625, 0.1875, 0.5625, 0.25, 0.5625, 0.25, 0.625, 0.1875, 0.625, 0.1875, 0.625, 0.25, 0.625, 0.25, 0.6875, 0.1875, 0.6875, 0.1875, 0.6875, 0.25, 0.6875, 0.25, 0.75, 0.1875, 0.75, 0.1875, 0.75, 0.25, 0.75, 0.25, 0.8125, 0.1875, 0.8125, 0.1875, 0.8125, 0.25, 0.8125, 0.25, 0.875, 0.1875, 0.875, 0.1875, 0.875, 0.25, 0.875, 0.25, 0.9375, 0.1875, 0.9375, 0.25, 0.0, 0.3125, 0.0, 0.3125, 0.0625, 0.25, 0.0625, 0.25, 0.0625, 0.3125, 0.0625, 0.3125, 0.125, 0.25, 0.125, 0.25, 0.125, 0.3125, 0.125, 0.3125, 0.1875, 0.25, 0.1875, 0.25, 0.1875, 0.3125, 0.1875, 0.3125, 0.25, 0.25, 0.25, 0.25, 0.25, 0.3125, 0.25, 0.3125, 0.3125, 0.25, 0.3125, 0.25, 0.3125, 0.3125, 0.3125, 0.3125, 0.375, 0.25, 0.375, 0.25, 0.375, 0.3125, 0.375, 0.3125, 0.4375, 0.25, 0.4375, 0.25, 0.4375, 0.3125, 0.4375, 0.3125, 0.5, 0.25, 0.5, 0.25, 0.5, 0.3125, 0.5, 0.3125, 0.5625, 0.25, 0.5625, 0.25, 0.5625, 0.3125, 0.5625, 0.3125, 0.625, 0.25, 0.625, 0.25, 0.625, 0.3125, 0.625, 0.3125, 0.6875, 0.25, 0.6875, 0.25, 0.6875, 0.3125, 0.6875, 0.3125, 0.75, 0.25, 0.75, 0.25, 0.75, 0.3125, 0.75, 0.3125, 0.8125, 0.25, 0.8125, 0.25, 0.8125, 0.3125, 0.8125, 0.3125, 0.875, 0.25, 0.875, 0.25, 0.875, 0.3125, 0.875, 0.3125, 0.9375, 0.25, 0.9375, 0.3125, 0.0, 0.375, 0.0, 0.375, 0.0625, 0.3125, 0.0625, 0.3125, 0.0625, 0.375, 0.0625, 0.375, 0.125, 0.3125, 0.125, 0.3125, 0.125, 0.375, 0.125, 0.375, 0.1875, 0.3125, 0.1875, 0.3125, 0.1875, 0.375, 0.1875, 0.375, 0.25, 0.3125, 0.25, 0.3125, 0.25, 0.375, 0.25, 0.375, 0.3125, 0.3125, 0.3125, 0.3125, 0.3125, 0.375, 0.3125, 0.375, 0.375, 0.3125, 0.375, 0.3125, 0.375, 0.375, 0.375, 0.375, 0.4375, 0.3125, 0.4375, 0.3125, 0.4375, 0.375, 0.4375, 0.375, 0.5, 0.3125, 0.5, 0.3125, 0.5, 0.375, 0.5, 0.375, 0.5625, 0.3125, 0.5625, 0.3125, 0.5625, 0.375, 0.5625, 0.375, 0.625, 0.3125, 0.625, 0.3125, 0.625, 0.375, 0.625, 0.375, 0.6875, 0.3125, 0.6875, 0.3125, 0.6875, 0.375, 0.6875, 0.375, 0.75, 0.3125, 0.75, 0.3125, 0.75, 0.375, 0.75, 0.375, 0.8125, 0.3125, 0.8125, 0.3125, 0.8125, 0.375, 0.8125, 0.375, 0.875, 0.3125, 0.875, 0.3125, 0.875, 0.375, 0.875, 0.375, 0.9375, 0.3125, 0.9375, 0.375, 0.0, 0.4375, 0.0, 0.4375, 0.0625, 0.375, 0.0625, 0.375, 0.0625, 0.4375, 0.0625, 0.4375, 0.125, 0.375, 0.125, 0.375, 0.125, 0.4375, 0.125, 0.4375, 0.1875, 0.375, 0.1875, 0.375, 0.1875, 0.4375, 0.1875, 0.4375, 0.25, 0.375, 0.25, 0.375, 0.25, 0.4375, 0.25, 0.4375, 0.3125, 0.375, 0.3125, 0.375, 0.3125, 0.4375, 0.3125, 0.4375, 0.375, 0.375, 0.375, 0.375, 0.375, 0.4375, 0.375, 0.4375, 0.4375, 0.375, 0.4375, 0.375, 0.4375, 0.4375, 0.4375, 0.4375, 0.5, 0.375, 0.5, 0.375, 0.5, 0.4375, 0.5, 0.4375, 0.5625, 0.375, 0.5625, 0.375, 0.5625, 0.4375, 0.5625, 0.4375, 0.625, 0.375, 0.625, 0.375, 0.625, 0.4375, 0.625, 0.4375, 0.6875, 0.375, 0.6875, 0.375, 0.6875, 0.4375, 0.6875, 0.4375, 0.75, 0.375, 0.75, 0.375, 0.75, 0.4375, 0.75, 0.4375, 0.8125, 0.375, 0.8125, 0.375, 0.8125, 0.4375, 0.8125, 0.4375, 0.875, 0.375, 0.875, 0.375, 0.875, 0.4375, 0.875, 0.4375, 0.9375, 0.375, 0.9375, 0.4375, 0.0, 0.5, 0.0, 0.5, 0.0625, 0.4375, 0.0625, 0.4375, 0.0625, 0.5, 0.0625, 0.5, 0.125, 0.4375, 0.125, 0.4375, 0.125, 0.5, 0.125, 0.5, 0.1875, 0.4375, 0.1875, 0.4375, 0.1875, 0.5, 0.1875, 0.5, 0.25, 0.4375, 0.25, 0.4375, 0.25, 0.5, 0.25, 0.5, 0.3125, 0.4375, 0.3125, 0.4375, 0.3125, 0.5, 0.3125, 0.5, 0.375, 0.4375, 0.375, 0.4375, 0.375, 0.5, 0.375, 0.5, 0.4375, 0.4375, 0.4375, 0.4375, 0.4375, 0.5, 0.4375, 0.5, 0.5, 0.4375, 0.5, 0.4375, 0.5, 0.5, 0.5, 0.5, 0.5625, 0.4375, 0.5625, 0.4375, 0.5625, 0.5, 0.5625, 0.5, 0.625, 0.4375, 0.625, 0.4375, 0.625, 0.5, 0.625, 0.5, 0.6875, 0.4375, 0.6875, 0.4375, 0.6875, 0.5, 0.6875, 0.5, 0.75, 0.4375, 0.75, 0.4375, 0.75, 0.5, 0.75, 0.5, 0.8125, 0.4375, 0.8125, 0.4375, 0.8125, 0.5, 0.8125, 0.5, 0.875, 0.4375, 0.875, 0.4375, 0.875, 0.5, 0.875, 0.5, 0.9375, 0.4375, 0.9375, 0.5, 0.0, 0.5625, 0.0, 0.5625, 0.0625, 0.5, 0.0625, 0.5, 0.0625, 0.5625, 0.0625, 0.5625, 0.125, 0.5, 0.125, 0.5, 0.125, 0.5625, 0.125, 0.5625, 0.1875, 0.5, 0.1875, 0.5, 0.1875, 0.5625, 0.1875, 0.5625, 0.25, 0.5, 0.25, 0.5, 0.25, 0.5625, 0.25, 0.5625, 0.3125, 0.5, 0.3125, 0.5, 0.3125, 0.5625, 0.3125, 0.5625, 0.375, 0.5, 0.375, 0.5, 0.375, 0.5625, 0.375, 0.5625, 0.4375, 0.5, 0.4375, 0.5, 0.4375, 0.5625, 0.4375, 0.5625, 0.5, 0.5, 0.5, 0.5, 0.5, 0.5625, 0.5, 0.5625, 0.5625, 0.5, 0.5625, 0.5, 0.5625, 0.5625, 0.5625, 0.5625, 0.625, 0.5, 0.625, 0.5, 0.625, 0.5625, 0.625, 0.5625, 0.6875, 0.5, 0.6875, 0.5, 0.6875, 0.5625, 0.6875, 0.5625, 0.75, 0.5, 0.75, 0.5, 0.75, 0.5625, 0.75, 0.5625, 0.8125, 0.5, 0.8125, 0.5, 0.8125, 0.5625, 0.8125, 0.5625, 0.875, 0.5, 0.875, 0.5, 0.875, 0.5625, 0.875, 0.5625, 0.9375, 0.5, 0.9375, 0.5625, 0.0, 0.625, 0.0, 0.625, 0.0625, 0.5625, 0.0625, 0.5625, 0.0625, 0.625, 0.0625, 0.625, 0.125, 0.5625, 0.125, 0.5625, 0.125, 0.625, 0.125, 0.625, 0.1875, 0.5625, 0.1875, 0.5625, 0.1875, 0.625, 0.1875, 0.625, 0.25, 0.5625, 0.25, 0.5625, 0.25, 0.625, 0.25, 0.625, 0.3125, 0.5625, 0.3125, 0.5625, 0.3125, 0.625, 0.3125, 0.625, 0.375, 0.5625, 0.375, 0.5625, 0.375, 0.625, 0.375, 0.625, 0.4375, 0.5625, 0.4375, 0.5625, 0.4375, 0.625, 0.4375, 0.625, 0.5, 0.5625, 0.5, 0.5625, 0.5, 0.625, 0.5, 0.625, 0.5625, 0.5625, 0.5625, 0.5625, 0.5625, 0.625, 0.5625, 0.625, 0.625, 0.5625, 0.625, 0.5625, 0.625, 0.625, 0.625, 0.625, 0.6875, 0.5625, 0.6875, 0.5625, 0.6875, 0.625, 0.6875, 0.625, 0.75, 0.5625, 0.75, 0.5625, 0.75, 0.625, 0.75, 0.625, 0.8125, 0.5625, 0.8125, 0.5625, 0.8125, 0.625, 0.8125, 0.625, 0.875, 0.5625, 0.875, 0.5625, 0.875, 0.625, 0.875, 0.625, 0.9375, 0.5625, 0.9375, 0.625, 0.0, 0.6875, 0.0, 0.6875, 0.0625, 0.625, 0.0625, 0.625, 0.0625, 0.6875, 0.0625, 0.6875, 0.125, 0.625, 0.125, 0.625, 0.125, 0.6875, 0.125, 0.6875, 0.1875, 0.625, 0.1875, 0.625, 0.1875, 0.6875, 0.1875, 0.6875, 0.25, 0.625, 0.25, 0.625, 0.25, 0.6875, 0.25, 0.6875, 0.3125, 0.625, 0.3125, 0.625, 0.3125, 0.6875, 0.3125, 0.6875, 0.375, 0.625, 0.375, 0.625, 0.375, 0.6875, 0.375, 0.6875, 0.4375, 0.625, 0.4375, 0.625, 0.4375, 0.6875, 0.4375, 0.6875, 0.5, 0.625, 0.5, 0.625, 0.5, 0.6875, 0.5, 0.6875, 0.5625, 0.625, 0.5625, 0.625, 0.5625, 0.6875, 0.5625, 0.6875, 0.625, 0.625, 0.625, 0.625, 0.625, 0.6875, 0.625, 0.6875, 0.6875, 0.625, 0.6875, 0.625, 0.6875, 0.6875, 0.6875, 0.6875, 0.75, 0.625, 0.75, 0.625, 0.75, 0.6875, 0.75, 0.6875, 0.8125, 0.625, 0.8125, 0.625, 0.8125, 0.6875, 0.8125, 0.6875, 0.875, 0.625, 0.875, 0.625, 0.875, 0.6875, 0.875, 0.6875, 0.9375, 0.625, 0.9375, 0.6875, 0.0, 0.75, 0.0, 0.75, 0.0625, 0.6875, 0.0625, 0.6875, 0.0625, 0.75, 0.0625, 0.75, 0.125, 0.6875, 0.125, 0.6875, 0.125, 0.75, 0.125, 0.75, 0.1875, 0.6875, 0.1875, 0.6875, 0.1875, 0.75, 0.1875, 0.75, 0.25, 0.6875, 0.25, 0.6875, 0.25, 0.75, 0.25, 0.75, 0.3125, 0.6875, 0.3125, 0.6875, 0.3125, 0.75, 0.3125, 0.75, 0.375, 0.6875, 0.375, 0.6875, 0.375, 0.75, 0.375, 0.75, 0.4375, 0.6875, 0.4375, 0.6875, 0.4375, 0.75, 0.4375, 0.75, 0.5, 0.6875, 0.5, 0.6875, 0.5, 0.75, 0.5, 0.75, 0.5625, 0.6875, 0.5625, 0.6875, 0.5625, 0.75, 0.5625, 0.75, 0.625, 0.6875, 0.625, 0.6875, 0.625, 0.75, 0.625, 0.75, 0.6875, 0.6875, 0.6875, 0.6875, 0.6875, 0.75, 0.6875, 0.75, 0.75, 0.6875, 0.75, 0.6875, 0.75, 0.75, 0.75, 0.75, 0.8125, 0.6875, 0.8125, 0.6875, 0.8125, 0.75, 0.8125, 0.75, 0.875, 0.6875, 0.875, 0.6875, 0.875, 0.75, 0.875, 0.75, 0.9375, 0.6875, 0.9375, 0.75, 0.0, 0.8125, 0.0, 0.8125, 0.0625, 0.75, 0.0625, 0.75, 0.0625, 0.8125, 0.0625, 0.8125, 0.125, 0.75, 0.125, 0.75, 0.125, 0.8125, 0.125, 0.8125, 0.1875, 0.75, 0.1875, 0.75, 0.1875, 0.8125, 0.1875, 0.8125, 0.25, 0.75, 0.25, 0.75, 0.25, 0.8125, 0.25, 0.8125, 0.3125, 0.75, 0.3125, 0.75, 0.3125, 0.8125, 0.3125, 0.8125, 0.375, 0.75, 0.375, 0.75, 0.375, 0.8125, 0.375, 0.8125, 0.4375, 0.75, 0.4375, 0.75, 0.4375, 0.8125, 0.4375, 0.8125, 0.5, 0.75, 0.5, 0.75, 0.5, 0.8125, 0.5, 0.8125, 0.5625, 0.75, 0.5625, 0.75, 0.5625, 0.8125, 0.5625, 0.8125, 0.625, 0.75, 0.625, 0.75, 0.625, 0.8125, 0.625, 0.8125, 0.6875, 0.75, 0.6875, 0.75, 0.6875, 0.8125, 0.6875, 0.8125, 0.75, 0.75, 0.75, 0.75, 0.75, 0.8125, 0.75, 0.8125, 0.8125, 0.75, 0.8125, 0.75, 0.8125, 0.8125, 0.8125, 0.8125, 0.875, 0.75, 0.875, 0.75, 0.875, 0.8125, 0.875, 0.8125, 0.9375, 0.75, 0.9375, 0.8125, 0.0, 0.875, 0.0, 0.875, 0.0625, 0.8125, 0.0625, 0.8125, 0.0625, 0.875, 0.0625, 0.875, 0.125, 0.8125, 0.125, 0.8125, 0.125, 0.875, 0.125, 0.875, 0.1875, 0.8125, 0.1875, 0.8125, 0.1875, 0.875, 0.1875, 0.875, 0.25, 0.8125, 0.25, 0.8125, 0.25, 0.875, 0.25, 0.875, 0.3125, 0.8125, 0.3125, 0.8125, 0.3125, 0.875, 0.3125, 0.875, 0.375, 0.8125, 0.375, 0.8125, 0.375, 0.875, 0.375, 0.875, 0.4375, 0.8125, 0.4375, 0.8125, 0.4375, 0.875, 0.4375, 0.875, 0.5, 0.8125, 0.5, 0.8125, 0.5, 0.875, 0.5, 0.875, 0.5625, 0.8125, 0.5625, 0.8125, 0.5625, 0.875, 0.5625, 0.875, 0.625, 0.8125, 0.625, 0.8125, 0.625, 0.875, 0.625, 0.875, 0.6875, 0.8125, 0.6875, 0.8125, 0.6875, 0.875, 0.6875, 0.875, 0.75, 0.8125, 0.75, 0.8125, 0.75, 0.875, 0.75, 0.875, 0.8125, 0.8125, 0.8125, 0.8125, 0.8125, 0.875, 0.8125, 0.875, 0.875, 0.8125, 0.875, 0.8125, 0.875, 0.875, 0.875, 0.875, 0.9375, 0.8125, 0.9375, 0.875, 0.0, 0.9375, 0.0, 0.9375, 0.0625, 0.875, 0.0625, 0.875, 0.0625, 0.9375, 0.0625, 0.9375, 0.125, 0.875, 0.125, 0.875, 0.125, 0.9375, 0.125, 0.9375, 0.1875, 0.875, 0.1875, 0.875, 0.1875, 0.9375, 0.1875, 0.9375, 0.25, 0.875, 0.25, 0.875, 0.25, 0.9375, 0.25, 0.9375, 0.3125, 0.875, 0.3125, 0.875, 0.3125, 0.9375, 0.3125, 0.9375, 0.375, 0.875, 0.375, 0.875, 0.375, 0.9375, 0.375, 0.9375, 0.4375, 0.875, 0.4375, 0.875, 0.4375, 0.9375, 0.4375, 0.9375, 0.5, 0.875, 0.5, 0.875, 0.5, 0.9375, 0.5, 0.9375, 0.5625, 0.875, 0.5625, 0.875, 0.5625, 0.9375, 0.5625, 0.9375, 0.625, 0.875, 0.625, 0.875, 0.625, 0.9375, 0.625, 0.9375, 0.6875, 0.875, 0.6875, 0.875, 0.6875, 0.9375, 0.6875, 0.9375, 0.75, 0.875, 0.75, 0.875, 0.75, 0.9375, 0.75, 0.9375, 0.8125, 0.875, 0.8125, 0.875, 0.8125, 0.9375, 0.8125, 0.9375, 0.875, 0.875, 0.875, 0.875, 0.875, 0.9375, 0.875, 0.9375, 0.9375, 0.875, 0.9375, 0.9375, 0.0, 1.0, 0.0, 1.0, 0.0625, 0.9375, 0.0625, 0.9375, 0.0625, 1.0, 0.0625, 1.0, 0.125, 0.9375, 0.125, 0.9375, 0.125, 1.0, 0.125, 1.0, 0.1875, 0.9375, 0.1875, 0.9375, 0.1875, 1.0, 0.1875, 1.0, 0.25, 0.9375, 0.25, 0.9375, 0.25, 1.0, 0.25, 1.0, 0.3125, 0.9375, 0.3125, 0.9375, 0.3125, 1.0, 0.3125, 1.0, 0.375, 0.9375, 0.375, 0.9375, 0.375, 1.0, 0.375, 1.0, 0.4375, 0.9375, 0.4375, 0.9375, 0.4375, 1.0, 0.4375, 1.0, 0.5, 0.9375, 0.5, 0.9375, 0.5, 1.0, 0.5, 1.0, 0.5625, 0.9375, 0.5625, 0.9375, 0.5625, 1.0, 0.5625, 1.0, 0.625, 0.9375, 0.625, 0.9375, 0.625, 1.0, 0.625, 1.0, 0.6875, 0.9375, 0.6875, 0.9375, 0.6875, 1.0, 0.6875, 1.0, 0.75, 0.9375, 0.75, 0.9375, 0.75, 1.0, 0.75, 1.0, 0.8125, 0.9375, 0.8125, 0.9375, 0.8125, 1.0, 0.8125, 1.0, 0.875, 0.9375, 0.875, 0.9375, 0.875, 1.0, 0.875, 1.0, 0.9375, 0.9375, 0.9375])
me_plane.materials.append(mat_cheesematerial)
me_plane.update()
me_cube_007 = bpy.data.meshes.new('Cube.007')
me_cube_007.from_pydata([(-2.64, -3.583, 0.8368), (-5.156, -5.02, 2.383), (-3.484, 3.778, 0.8354), (-4.501, 4.989, 2.383), (3.583, -3.817, 0.8384), (5.02, -5.19, 2.384), (3.583, 3.817, 0.8352), (5.02, 5.19, 2.381), (-5.189, -4.997, 2.218), (-4.429, 4.95, 2.219), (4.997, 5.233, 2.217), (4.997, -5.233, 2.22), (-4.354, 4.354, 1.458), (4.354, 5.372, 1.451), (4.354, -5.372, 1.465), (-5.138, -4.354, 1.458), (-5.138, -4.354, 1.458), (-4.354, 4.354, 1.458), (4.354, 5.372, 1.451), (4.354, -5.372, 1.465), (-5.189, -4.791, 1.832), (-4.337, 4.724, 1.833), (4.791, 5.287, 1.829), (4.791, -5.287, 1.836), (-4.354, 4.354, 1.458), (4.354, 5.372, 1.451), (4.354, -5.372, 1.465), (-5.138, -4.354, 1.458), (-5.202, -4.919, 2.026), (-4.313, 4.851, 2.027), (4.919, 5.263, 2.024), (4.919, -5.263, 2.029)], [], [(8, 1, 3, 9), (9, 3, 7, 10), (10, 7, 5, 11), (11, 5, 1, 8), (2, 6, 4, 0), (7, 3, 1, 5), (31, 11, 8, 28), (30, 10, 11, 31), (29, 9, 10, 30), (28, 8, 9, 29), (27, 15, 12, 24), (24, 12, 13, 25), (25, 13, 14, 26), (26, 14, 15, 27), (15, 16, 17, 12), (12, 17, 18, 13), (13, 18, 19, 14), (14, 19, 16, 15), (16, 20, 21, 17), (17, 21, 22, 18), (18, 22, 23, 19), (19, 23, 20, 16), (4, 26, 27, 0), (6, 25, 26, 4), (2, 24, 25, 6), (0, 27, 24, 2), (20, 28, 29, 21), (21, 29, 30, 22), (22, 30, 31, 23), (23, 31, 28, 20)])
me_cube_007.polygons.foreach_set('use_smooth', [True] * 30)
_uv = me_cube_007.uv_layers.new(name='UVMap')
_uv.uv.foreach_set('vector', [0.6, 0.0, 0.625, 0.0, 0.625, 0.25, 0.6, 0.25, 0.6, 0.25, 0.625, 0.25, 0.625, 0.5, 0.6, 0.5, 0.6, 0.5, 0.625, 0.5, 0.625, 0.75, 0.6, 0.75, 0.6, 0.75, 0.625, 0.75, 0.625, 1.0, 0.6, 1.0, 0.125, 0.5, 0.375, 0.5, 0.375, 0.75, 0.125, 0.75, 0.625, 0.5, 0.875, 0.5, 0.875, 0.75, 0.625, 0.75, 0.5719, 0.75, 0.6, 0.75, 0.6, 1.0, 0.5719, 1.0, 0.5719, 0.5, 0.6, 0.5, 0.6, 0.75, 0.5719, 0.75, 0.5719, 0.25, 0.6, 0.25, 0.6, 0.5, 0.5719, 0.5, 0.5719, 0.0, 0.6, 0.0, 0.6, 0.25, 0.5719, 0.25, 0.4875, 0.0, 0.4875, 0.0, 0.4875, 0.25, 0.4875, 0.25, 0.4875, 0.25, 0.4875, 0.25, 0.4875, 0.5, 0.4875, 0.5, 0.4875, 0.5, 0.4875, 0.5, 0.4875, 0.75, 0.4875, 0.75, 0.4875, 0.75, 0.4875, 0.75, 0.4875, 1.0, 0.4875, 1.0, 0.4875, 0.0, 0.4875, 0.0, 0.4875, 0.25, 0.4875, 0.25, 0.4875, 0.25, 0.4875, 0.25, 0.4875, 0.5, 0.4875, 0.5, 0.4875, 0.5, 0.4875, 0.5, 0.4875, 0.75, 0.4875, 0.75, 0.4875, 0.75, 0.4875, 0.75, 0.4875, 1.0, 0.4875, 1.0, 0.4875, 0.0, 0.5438, 0.0, 0.5438, 0.25, 0.4875, 0.25, 0.4875, 0.25, 0.5438, 0.25, 0.5438, 0.5, 0.4875, 0.5, 0.4875, 0.5, 0.5438, 0.5, 0.5438, 0.75, 0.4875, 0.75, 0.4875, 0.75, 0.5438, 0.75, 0.5438, 1.0, 0.4875, 1.0, 0.375, 0.75, 0.4875, 0.75, 0.4875, 1.0, 0.375, 1.0, 0.375, 0.5, 0.4875, 0.5, 0.4875, 0.75, 0.375, 0.75, 0.375, 0.25, 0.4875, 0.25, 0.4875, 0.5, 0.375, 0.5, 0.375, 0.0, 0.4875, 0.0, 0.4875, 0.25, 0.375, 0.25, 0.5438, 0.0, 0.5719, 0.0, 0.5719, 0.25, 0.5438, 0.25, 0.5438, 0.25, 0.5719, 0.25, 0.5719, 0.5, 0.5438, 0.5, 0.5438, 0.5, 0.5719, 0.5, 0.5719, 0.75, 0.5438, 0.75, 0.5438, 0.75, 0.5719, 0.75, 0.5719, 1.0, 0.5438, 1.0])
me_cube_007.materials.append(mat_bunmaterial)
me_cube_007.update()

# ---- objects
ob_cube = bpy.data.objects.new('Cube', me_cube_004)
ob_point = bpy.data.objects.new('Point', light_point_002)
ob_cube_001 = bpy.data.objects.new('Cube.001', me_cube_005)
ob_plane = bpy.data.objects.new('Plane', me_plane)
ob_cube_002 = bpy.data.objects.new('Cube.002', me_cube_007)
ob_point_001 = bpy.data.objects.new('Point.001', light_point_001)
ob_point_002 = bpy.data.objects.new('Point.002', light_point_003)

# ---- transforms, parenting, visibility, modifiers, constraints
ob_cube.location = (0.0, 0.0, -2.0)
ob_cube.scale = (0.9827, 0.9827, 1.32)
_m = ob_cube.modifiers.new('Subdivision', 'SUBSURF')
_m.levels = 4
ob_point.location = (17.0, 14.0, 10.0)
ob_cube_001.location = (0.0, 0.0, 0.0)
ob_cube_001.scale = (0.9135, 0.9135, 1.032)
_m = ob_cube_001.modifiers.new('Subdivision', 'SUBSURF')
_m.levels = 4
ob_plane.location = (0.0, 0.0, 2.15)
ob_plane.scale = (1.095, 1.088, 0.5439)
_m = ob_plane.modifiers.new('Solidify', 'SOLIDIFY')
_m.thickness = 0.08
_m = ob_plane.modifiers.new('Auto Smooth', 'NODES')
_m.node_group = ng_auto_smooth
_gi = [s.identifier for s in ng_auto_smooth.interface.items_tree if s.item_type == 'SOCKET' and s.in_out == 'INPUT']
_m[_gi[1]] = 0.5236  # Angle
ob_cube_002.location = (0.0, 0.0, 5.09)
ob_cube_002.rotation_euler = (3.151, -0.0, 0.0)
ob_cube_002.scale = (0.9827, 0.9827, 1.32)
_m = ob_cube_002.modifiers.new('Subdivision', 'SUBSURF')
_m.levels = 4
ob_point_001.location = (15.0, -33.0, 19.0)
ob_point_002.location = (-29.0, 7.0, 3.0)

# ---- collection membership
col_collection.objects.link(ob_cube)
col_collection.objects.link(ob_point)
col_collection.objects.link(ob_cube_001)
col_collection.objects.link(ob_plane)
col_collection.objects.link(ob_cube_002)
col_collection.objects.link(ob_point_001)
col_collection.objects.link(ob_point_002)

# ---- scene / render settings (as saved in the file)
scene.frame_start = 1; scene.frame_end = 250; scene.frame_set(158)
scene.render.engine = 'BLENDER_EEVEE_NEXT'
scene.cycles.sampling_pattern = 'TABULATED_SOBOL'
scene.view_settings.view_transform = 'Filmic'
bpy.context.view_layer.update()

# ---- added for rendering (the .blend has no active camera): camera
cam_auto = bpy.data.cameras.new('AutoCamera')
cam_auto.lens = 50.0
cam_auto.sensor_width = 36.0
cam_auto.clip_end = 1000.0
ob_auto_camera = bpy.data.objects.new('AutoCamera', cam_auto)
scene.collection.objects.link(ob_auto_camera)
ob_auto_camera.location = (13.9024, -16.7705, 13.2347)
ob_auto_camera.rotation_euler = (1.09748, -7.21219e-08, 0.694738)
scene.camera = ob_auto_camera
bpy.context.view_layer.update()
